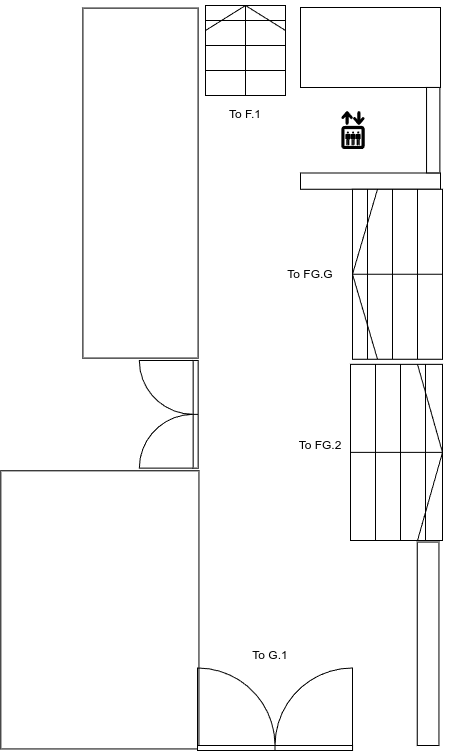

The diagram above was exported from draw.io. Its source (the exported page's mxGraphModel, read from the mxfile embedded in the PNG):
<mxGraphModel dx="2074" dy="1120" grid="1" gridSize="10" guides="1" tooltips="1" connect="1" arrows="1" fold="1" page="1" pageScale="1" pageWidth="850" pageHeight="1100" math="0" shadow="0">
  <root>
    <mxCell id="0" />
    <mxCell id="1" parent="0" />
    <mxCell id="sf236YxVQkXpNaj3scjB-1" value="" style="rounded=1;whiteSpace=wrap;html=1;strokeColor=none;" parent="1" vertex="1">
      <mxGeometry x="150" y="170" width="450" height="750" as="geometry" />
    </mxCell>
    <mxCell id="sf236YxVQkXpNaj3scjB-2" value="" style="rounded=0;whiteSpace=wrap;html=1;" parent="1" vertex="1">
      <mxGeometry x="450" y="342.5" width="140" height="16.25" as="geometry" />
    </mxCell>
    <mxCell id="sf236YxVQkXpNaj3scjB-10" value="" style="shape=mxgraph.signs.travel.elevator;html=1;pointerEvents=1;fillColor=#000000;strokeColor=none;verticalLabelPosition=bottom;verticalAlign=top;align=center;" parent="1" vertex="1">
      <mxGeometry x="490" y="280.09" width="25" height="38.46" as="geometry" />
    </mxCell>
    <mxCell id="sf236YxVQkXpNaj3scjB-21" value="" style="rounded=0;whiteSpace=wrap;html=1;rotation=90;" parent="1" vertex="1">
      <mxGeometry x="110.32" y="680.32" width="278.13" height="198.12" as="geometry" />
    </mxCell>
    <mxCell id="sf236YxVQkXpNaj3scjB-24" value="" style="rounded=0;whiteSpace=wrap;html=1;" parent="1" vertex="1">
      <mxGeometry x="450" y="177" width="140" height="80" as="geometry" />
    </mxCell>
    <mxCell id="sf236YxVQkXpNaj3scjB-25" value="" style="rounded=0;whiteSpace=wrap;html=1;rotation=-90;" parent="1" vertex="1">
      <mxGeometry x="540" y="293" width="85.45" height="13.35" as="geometry" />
    </mxCell>
    <mxCell id="OHORAWK_6ScgTqxnxGTq-1" value="" style="rounded=0;whiteSpace=wrap;html=1;rotation=90;" vertex="1" parent="1">
      <mxGeometry x="115" y="295" width="350" height="115.16" as="geometry" />
    </mxCell>
    <mxCell id="OHORAWK_6ScgTqxnxGTq-2" value="" style="verticalLabelPosition=bottom;html=1;verticalAlign=top;align=center;shape=mxgraph.floorplan.doorUneven;dx=0.5;rotation=-180;" vertex="1" parent="1">
      <mxGeometry x="347" y="770" width="155.06" height="150" as="geometry" />
    </mxCell>
    <mxCell id="OHORAWK_6ScgTqxnxGTq-3" value="" style="verticalLabelPosition=bottom;html=1;verticalAlign=top;align=center;shape=mxgraph.floorplan.doorDouble;aspect=fixed;rotation=90;" vertex="1" parent="1">
      <mxGeometry x="265.24" y="555.24" width="107.63" height="57.18" as="geometry" />
    </mxCell>
    <mxCell id="OHORAWK_6ScgTqxnxGTq-6" value="" style="verticalLabelPosition=bottom;html=1;verticalAlign=top;align=center;shape=mxgraph.floorplan.stairs;" vertex="1" parent="1">
      <mxGeometry x="500" y="533.83" width="92" height="176.17" as="geometry" />
    </mxCell>
    <mxCell id="OHORAWK_6ScgTqxnxGTq-7" value="" style="verticalLabelPosition=bottom;html=1;verticalAlign=top;align=center;shape=mxgraph.floorplan.stairs;rotation=-180;" vertex="1" parent="1">
      <mxGeometry x="502" y="358.75" width="90" height="170" as="geometry" />
    </mxCell>
    <mxCell id="OHORAWK_6ScgTqxnxGTq-8" value="" style="rounded=0;whiteSpace=wrap;html=1;rotation=90;" vertex="1" parent="1">
      <mxGeometry x="475.86" y="802.42" width="203.45" height="21.72" as="geometry" />
    </mxCell>
    <mxCell id="OHORAWK_6ScgTqxnxGTq-9" value="" style="verticalLabelPosition=bottom;html=1;verticalAlign=top;align=center;shape=mxgraph.floorplan.stairs;rotation=-90;" vertex="1" parent="1">
      <mxGeometry x="350" y="180" width="90" height="80" as="geometry" />
    </mxCell>
    <mxCell id="OHORAWK_6ScgTqxnxGTq-10" value="To F.1" style="text;html=1;align=center;verticalAlign=middle;whiteSpace=wrap;rounded=0;" vertex="1" parent="1">
      <mxGeometry x="365" y="269" width="60" height="30" as="geometry" />
    </mxCell>
    <mxCell id="OHORAWK_6ScgTqxnxGTq-11" value="To FG.G" style="text;html=1;align=center;verticalAlign=middle;whiteSpace=wrap;rounded=0;" vertex="1" parent="1">
      <mxGeometry x="430" y="428.75" width="60" height="30" as="geometry" />
    </mxCell>
    <mxCell id="OHORAWK_6ScgTqxnxGTq-12" value="To FG.2" style="text;html=1;align=center;verticalAlign=middle;whiteSpace=wrap;rounded=0;" vertex="1" parent="1">
      <mxGeometry x="440" y="600" width="60" height="30" as="geometry" />
    </mxCell>
    <mxCell id="OHORAWK_6ScgTqxnxGTq-13" value="To G.1" style="text;html=1;align=center;verticalAlign=middle;whiteSpace=wrap;rounded=0;" vertex="1" parent="1">
      <mxGeometry x="390" y="810" width="60" height="30" as="geometry" />
    </mxCell>
  </root>
</mxGraphModel>